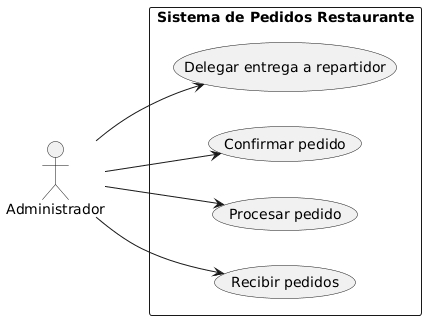

The diagram above was rendered by PlantUML. Its source (embedded in the PNG):
@startuml
left to right direction

actor Administrador

rectangle "Sistema de Pedidos Restaurante" {

    usecase "Recibir pedidos" as UC1
    usecase "Procesar pedido" as UC2
    usecase "Confirmar pedido" as UC3
    usecase "Delegar entrega a repartidor" as UC4
  
}

Administrador --> UC1
Administrador --> UC2
Administrador --> UC3
Administrador --> UC4
@enduml